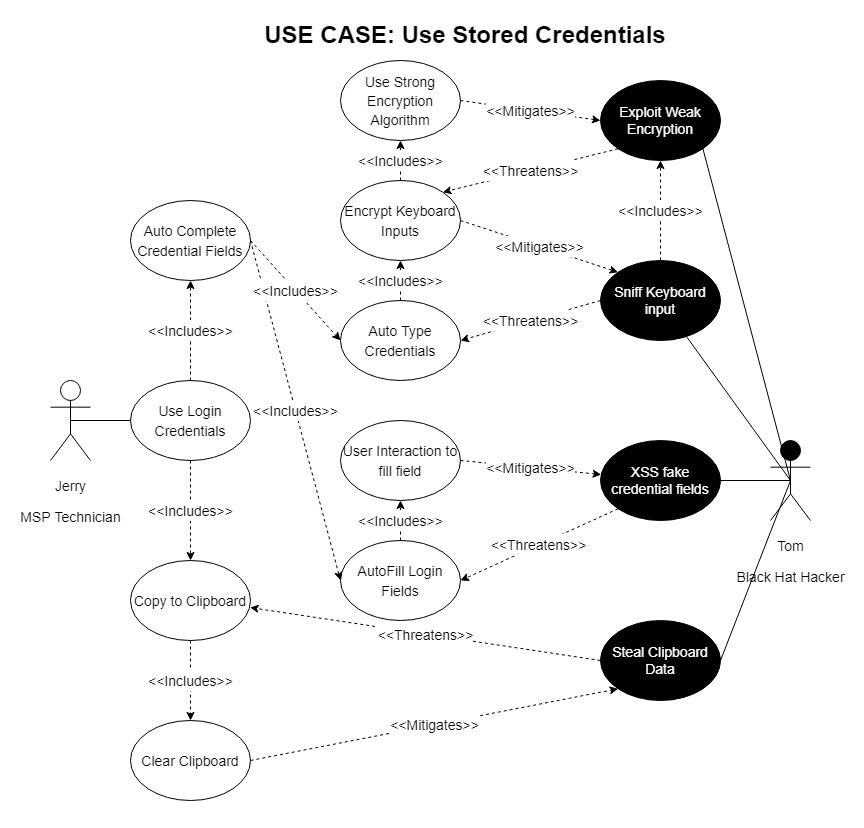

The diagram above was exported from draw.io. Its source (the exported page's mxGraphModel, read from the mxfile embedded in the PNG):
<mxGraphModel dx="1069" dy="614" grid="1" gridSize="10" guides="1" tooltips="1" connect="1" arrows="1" fold="1" page="1" pageScale="1" pageWidth="850" pageHeight="1100" math="0" shadow="0">
  <root>
    <mxCell id="0" />
    <mxCell id="1" parent="0" />
    <mxCell id="SYbhKWw9Zn9VNxStOire-1" value="&lt;font style=&quot;font-size: 14px;&quot;&gt;Jerry&lt;br&gt;MSP Technician&lt;br&gt;&lt;/font&gt;" style="shape=umlActor;verticalLabelPosition=bottom;verticalAlign=top;html=1;fontSize=26;" parent="1" vertex="1">
      <mxGeometry x="40" y="400" width="40" height="80" as="geometry" />
    </mxCell>
    <mxCell id="SYbhKWw9Zn9VNxStOire-2" value="&lt;font style=&quot;font-size: 24px;&quot;&gt;&lt;b&gt;USE CASE: Use Stored Credentials&lt;/b&gt;&lt;/font&gt;" style="text;html=1;strokeColor=none;fillColor=none;align=center;verticalAlign=middle;whiteSpace=wrap;rounded=0;" parent="1" vertex="1">
      <mxGeometry x="240" y="40" width="430" height="30" as="geometry" />
    </mxCell>
    <mxCell id="SYbhKWw9Zn9VNxStOire-3" value="&lt;h6&gt;&lt;font style=&quot;font-size: 14px; font-weight: normal;&quot;&gt;Use Login Credentials&lt;/font&gt;&lt;/h6&gt;" style="ellipse;whiteSpace=wrap;html=1;fontSize=24;" parent="1" vertex="1">
      <mxGeometry x="120" y="400" width="120" height="80" as="geometry" />
    </mxCell>
    <mxCell id="SYbhKWw9Zn9VNxStOire-6" value="" style="endArrow=none;html=1;rounded=0;fontSize=24;entryX=0;entryY=0.5;entryDx=0;entryDy=0;exitX=0.5;exitY=0.5;exitDx=0;exitDy=0;exitPerimeter=0;" parent="1" source="SYbhKWw9Zn9VNxStOire-1" target="SYbhKWw9Zn9VNxStOire-3" edge="1">
      <mxGeometry width="50" height="50" relative="1" as="geometry">
        <mxPoint x="75" y="-20" as="sourcePoint" />
        <mxPoint x="125" y="-70" as="targetPoint" />
      </mxGeometry>
    </mxCell>
    <mxCell id="SYbhKWw9Zn9VNxStOire-7" value="&lt;h6&gt;&lt;span style=&quot;font-size: 14px; font-weight: normal;&quot;&gt;Copy to Clipboard&lt;/span&gt;&lt;/h6&gt;" style="ellipse;whiteSpace=wrap;html=1;fontSize=24;" parent="1" vertex="1">
      <mxGeometry x="120" y="580" width="120" height="80" as="geometry" />
    </mxCell>
    <mxCell id="SYbhKWw9Zn9VNxStOire-8" value="&lt;h6&gt;&lt;font style=&quot;font-size: 14px; font-weight: normal;&quot; color=&quot;#ffffff&quot;&gt;Sniff Keyboard input&lt;/font&gt;&lt;/h6&gt;" style="ellipse;whiteSpace=wrap;html=1;fontSize=18;labelBackgroundColor=none;fillColor=#000000;strokeColor=#000000;" parent="1" vertex="1">
      <mxGeometry x="590" y="280" width="120" height="80" as="geometry" />
    </mxCell>
    <mxCell id="SYbhKWw9Zn9VNxStOire-22" value="&lt;font style=&quot;font-size: 14px;&quot;&gt;&amp;lt;&amp;lt;Threatens&amp;gt;&amp;gt;&lt;/font&gt;" style="rounded=0;orthogonalLoop=1;jettySize=auto;html=1;dashed=1;fontSize=18;fontColor=#000000;endArrow=classic;endFill=1;entryX=0.997;entryY=0.588;entryDx=0;entryDy=0;entryPerimeter=0;exitX=0;exitY=0.5;exitDx=0;exitDy=0;" parent="1" source="XITqhSNdRL5AeT1Yehi8-3" target="SYbhKWw9Zn9VNxStOire-7" edge="1">
      <mxGeometry relative="1" as="geometry">
        <mxPoint x="575" y="420" as="sourcePoint" />
      </mxGeometry>
    </mxCell>
    <mxCell id="356w9fY5sMikd-c2NACl-3" value="" style="rounded=0;orthogonalLoop=1;jettySize=auto;html=1;fontSize=14;fontColor=#000000;endArrow=none;endFill=0;exitX=0.5;exitY=0.5;exitDx=0;exitDy=0;exitPerimeter=0;" parent="1" source="356w9fY5sMikd-c2NACl-2" target="SYbhKWw9Zn9VNxStOire-8" edge="1">
      <mxGeometry relative="1" as="geometry" />
    </mxCell>
    <mxCell id="356w9fY5sMikd-c2NACl-2" value="&lt;font style=&quot;font-size: 14px;&quot;&gt;Tom&lt;br&gt;Black Hat Hacker&lt;br&gt;&lt;br&gt;&lt;/font&gt;" style="shape=umlActor;verticalLabelPosition=bottom;verticalAlign=top;html=1;fontSize=26;fillColor=#000000;" parent="1" vertex="1">
      <mxGeometry x="760" y="460" width="40" height="80" as="geometry" />
    </mxCell>
    <mxCell id="XITqhSNdRL5AeT1Yehi8-3" value="&lt;h6&gt;&lt;font style=&quot;font-size: 14px; font-weight: normal;&quot; color=&quot;#ffffff&quot;&gt;Steal Clipboard Data&lt;/font&gt;&lt;/h6&gt;" style="ellipse;whiteSpace=wrap;html=1;fontSize=18;labelBackgroundColor=none;fillColor=#000000;strokeColor=#000000;" parent="1" vertex="1">
      <mxGeometry x="590" y="640" width="120" height="80" as="geometry" />
    </mxCell>
    <mxCell id="XITqhSNdRL5AeT1Yehi8-4" value="" style="rounded=0;orthogonalLoop=1;jettySize=auto;html=1;fontSize=14;fontColor=#000000;endArrow=none;endFill=0;entryX=1;entryY=0.5;entryDx=0;entryDy=0;exitX=0.5;exitY=0.5;exitDx=0;exitDy=0;exitPerimeter=0;startArrow=none;startFill=0;" parent="1" source="356w9fY5sMikd-c2NACl-2" target="XITqhSNdRL5AeT1Yehi8-3" edge="1">
      <mxGeometry relative="1" as="geometry">
        <mxPoint x="1165" y="160" as="sourcePoint" />
        <mxPoint x="1055" y="-75" as="targetPoint" />
      </mxGeometry>
    </mxCell>
    <mxCell id="XITqhSNdRL5AeT1Yehi8-5" value="&lt;h6&gt;&lt;font style=&quot;font-size: 14px; font-weight: normal;&quot;&gt;Auto Complete Credential Fields&lt;/font&gt;&lt;/h6&gt;" style="ellipse;whiteSpace=wrap;html=1;fontSize=24;" parent="1" vertex="1">
      <mxGeometry x="120" y="220" width="120" height="80" as="geometry" />
    </mxCell>
    <mxCell id="XITqhSNdRL5AeT1Yehi8-6" value="&lt;font style=&quot;font-size: 14px;&quot;&gt;&amp;lt;&amp;lt;Includes&amp;gt;&amp;gt;&lt;/font&gt;" style="rounded=0;orthogonalLoop=1;jettySize=auto;html=1;dashed=1;fontSize=18;fontColor=#000000;exitX=0.5;exitY=0;exitDx=0;exitDy=0;entryX=0.5;entryY=1;entryDx=0;entryDy=0;" parent="1" source="SYbhKWw9Zn9VNxStOire-3" target="XITqhSNdRL5AeT1Yehi8-5" edge="1">
      <mxGeometry relative="1" as="geometry">
        <mxPoint x="235" y="100" as="sourcePoint" />
        <mxPoint x="365" y="125" as="targetPoint" />
      </mxGeometry>
    </mxCell>
    <mxCell id="XITqhSNdRL5AeT1Yehi8-7" value="&lt;font style=&quot;font-size: 14px;&quot;&gt;&amp;lt;&amp;lt;Includes&amp;gt;&amp;gt;&lt;/font&gt;" style="rounded=0;orthogonalLoop=1;jettySize=auto;html=1;dashed=1;fontSize=18;fontColor=#000000;exitX=0.5;exitY=1;exitDx=0;exitDy=0;entryX=0.5;entryY=0;entryDx=0;entryDy=0;" parent="1" source="SYbhKWw9Zn9VNxStOire-3" target="SYbhKWw9Zn9VNxStOire-7" edge="1">
      <mxGeometry relative="1" as="geometry">
        <mxPoint x="165" y="160" as="sourcePoint" />
        <mxPoint x="295" y="60" as="targetPoint" />
      </mxGeometry>
    </mxCell>
    <mxCell id="XITqhSNdRL5AeT1Yehi8-8" value="&lt;font style=&quot;font-size: 14px;&quot;&gt;&amp;lt;&amp;lt;Threatens&amp;gt;&amp;gt;&lt;/font&gt;" style="rounded=0;orthogonalLoop=1;jettySize=auto;html=1;dashed=1;fontSize=18;fontColor=#000000;endArrow=classic;endFill=1;exitX=0;exitY=0.5;exitDx=0;exitDy=0;entryX=1;entryY=0.5;entryDx=0;entryDy=0;" parent="1" source="SYbhKWw9Zn9VNxStOire-8" target="XITqhSNdRL5AeT1Yehi8-13" edge="1">
      <mxGeometry relative="1" as="geometry">
        <mxPoint x="935" y="430" as="sourcePoint" />
        <mxPoint x="615" y="-50" as="targetPoint" />
      </mxGeometry>
    </mxCell>
    <mxCell id="XITqhSNdRL5AeT1Yehi8-9" value="&lt;h6&gt;&lt;span style=&quot;font-size: 14px; font-weight: normal;&quot;&gt;Clear Clipboard&lt;/span&gt;&lt;/h6&gt;" style="ellipse;whiteSpace=wrap;html=1;fontSize=24;" parent="1" vertex="1">
      <mxGeometry x="120" y="740" width="120" height="80" as="geometry" />
    </mxCell>
    <mxCell id="XITqhSNdRL5AeT1Yehi8-10" value="&lt;font style=&quot;font-size: 14px;&quot;&gt;&amp;lt;&amp;lt;Includes&amp;gt;&amp;gt;&lt;/font&gt;" style="rounded=0;orthogonalLoop=1;jettySize=auto;html=1;dashed=1;fontSize=18;fontColor=#000000;exitX=0.5;exitY=1;exitDx=0;exitDy=0;entryX=0.5;entryY=0;entryDx=0;entryDy=0;" parent="1" source="SYbhKWw9Zn9VNxStOire-7" target="XITqhSNdRL5AeT1Yehi8-9" edge="1">
      <mxGeometry relative="1" as="geometry">
        <mxPoint x="165" y="240" as="sourcePoint" />
        <mxPoint x="325" y="320" as="targetPoint" />
      </mxGeometry>
    </mxCell>
    <mxCell id="XITqhSNdRL5AeT1Yehi8-11" value="&lt;font style=&quot;font-size: 14px;&quot;&gt;&amp;lt;&amp;lt;Mitigates&amp;gt;&amp;gt;&lt;/font&gt;" style="rounded=0;orthogonalLoop=1;jettySize=auto;html=1;dashed=1;fontSize=18;fontColor=#000000;endArrow=classic;endFill=1;entryX=0;entryY=1;entryDx=0;entryDy=0;exitX=1;exitY=0.5;exitDx=0;exitDy=0;" parent="1" source="XITqhSNdRL5AeT1Yehi8-9" target="XITqhSNdRL5AeT1Yehi8-3" edge="1">
      <mxGeometry relative="1" as="geometry">
        <mxPoint x="935" y="430" as="sourcePoint" />
        <mxPoint x="444.6399999999999" y="327.03999999999996" as="targetPoint" />
      </mxGeometry>
    </mxCell>
    <mxCell id="XITqhSNdRL5AeT1Yehi8-13" value="&lt;h6&gt;&lt;span style=&quot;font-weight: normal;&quot;&gt;&lt;font style=&quot;font-size: 14px;&quot;&gt;Auto Type&lt;br&gt; &lt;/font&gt;&lt;font style=&quot;font-size: 14px;&quot;&gt;Credentials&lt;/font&gt;&lt;/span&gt;&lt;/h6&gt;" style="ellipse;whiteSpace=wrap;html=1;fontSize=24;" parent="1" vertex="1">
      <mxGeometry x="330" y="320" width="120" height="80" as="geometry" />
    </mxCell>
    <mxCell id="XITqhSNdRL5AeT1Yehi8-16" value="&lt;h6&gt;&lt;font style=&quot;font-size: 14px; font-weight: normal;&quot;&gt;Encrypt Keyboard Inputs&lt;/font&gt;&lt;/h6&gt;" style="ellipse;whiteSpace=wrap;html=1;fontSize=24;" parent="1" vertex="1">
      <mxGeometry x="330" y="200" width="120" height="80" as="geometry" />
    </mxCell>
    <mxCell id="XITqhSNdRL5AeT1Yehi8-17" value="&lt;font style=&quot;font-size: 14px;&quot;&gt;&amp;lt;&amp;lt;Includes&amp;gt;&amp;gt;&lt;/font&gt;" style="rounded=0;orthogonalLoop=1;jettySize=auto;html=1;dashed=1;fontSize=18;fontColor=#000000;exitX=0.5;exitY=0;exitDx=0;exitDy=0;entryX=0.5;entryY=1;entryDx=0;entryDy=0;" parent="1" source="XITqhSNdRL5AeT1Yehi8-13" target="XITqhSNdRL5AeT1Yehi8-16" edge="1">
      <mxGeometry relative="1" as="geometry">
        <mxPoint x="165" y="20" as="sourcePoint" />
        <mxPoint x="420" y="100" as="targetPoint" />
      </mxGeometry>
    </mxCell>
    <mxCell id="XITqhSNdRL5AeT1Yehi8-18" value="&lt;font style=&quot;font-size: 14px;&quot;&gt;&amp;lt;&amp;lt;Mitigates&amp;gt;&amp;gt;&lt;/font&gt;" style="rounded=0;orthogonalLoop=1;jettySize=auto;html=1;dashed=1;fontSize=18;fontColor=#000000;endArrow=classic;endFill=1;entryX=0;entryY=0;entryDx=0;entryDy=0;exitX=1;exitY=0.5;exitDx=0;exitDy=0;" parent="1" source="XITqhSNdRL5AeT1Yehi8-16" target="SYbhKWw9Zn9VNxStOire-8" edge="1">
      <mxGeometry relative="1" as="geometry">
        <mxPoint x="225" y="530" as="sourcePoint" />
        <mxPoint x="615" y="470" as="targetPoint" />
      </mxGeometry>
    </mxCell>
    <mxCell id="XITqhSNdRL5AeT1Yehi8-19" value="&lt;h6&gt;&lt;font style=&quot;font-size: 14px; font-weight: normal;&quot; color=&quot;#ffffff&quot;&gt;Exploit Weak Encryption&lt;/font&gt;&lt;/h6&gt;" style="ellipse;whiteSpace=wrap;html=1;fontSize=18;labelBackgroundColor=none;fillColor=#000000;strokeColor=#000000;" parent="1" vertex="1">
      <mxGeometry x="590" y="100" width="120" height="80" as="geometry" />
    </mxCell>
    <mxCell id="XITqhSNdRL5AeT1Yehi8-20" value="&lt;font style=&quot;font-size: 14px;&quot;&gt;&amp;lt;&amp;lt;Includes&amp;gt;&amp;gt;&lt;/font&gt;" style="rounded=0;orthogonalLoop=1;jettySize=auto;html=1;dashed=1;fontSize=18;fontColor=#000000;exitX=0.5;exitY=0;exitDx=0;exitDy=0;entryX=0.5;entryY=1;entryDx=0;entryDy=0;" parent="1" source="SYbhKWw9Zn9VNxStOire-8" target="XITqhSNdRL5AeT1Yehi8-19" edge="1">
      <mxGeometry relative="1" as="geometry">
        <mxPoint x="225" y="60" as="sourcePoint" />
        <mxPoint x="370" y="220" as="targetPoint" />
      </mxGeometry>
    </mxCell>
    <mxCell id="XITqhSNdRL5AeT1Yehi8-21" value="&lt;font style=&quot;font-size: 14px;&quot;&gt;&amp;lt;&amp;lt;Threatens&amp;gt;&amp;gt;&lt;/font&gt;" style="rounded=0;orthogonalLoop=1;jettySize=auto;html=1;dashed=1;fontSize=18;fontColor=#000000;endArrow=classic;endFill=1;exitX=0;exitY=1;exitDx=0;exitDy=0;entryX=1;entryY=0;entryDx=0;entryDy=0;" parent="1" source="XITqhSNdRL5AeT1Yehi8-19" target="XITqhSNdRL5AeT1Yehi8-16" edge="1">
      <mxGeometry relative="1" as="geometry">
        <mxPoint x="635" y="140" as="sourcePoint" />
        <mxPoint x="490" y="220" as="targetPoint" />
      </mxGeometry>
    </mxCell>
    <mxCell id="XITqhSNdRL5AeT1Yehi8-22" value="&lt;h6&gt;&lt;span style=&quot;line-height: 1; font-weight: normal;&quot;&gt;&lt;font style=&quot;font-size: 14px;&quot;&gt;Use Strong Encryption Algorithm&lt;/font&gt;&lt;/span&gt;&lt;/h6&gt;" style="ellipse;whiteSpace=wrap;html=1;fontSize=24;" parent="1" vertex="1">
      <mxGeometry x="330" y="80" width="120" height="80" as="geometry" />
    </mxCell>
    <mxCell id="XITqhSNdRL5AeT1Yehi8-23" value="&lt;font style=&quot;font-size: 14px;&quot;&gt;&amp;lt;&amp;lt;Mitigates&amp;gt;&amp;gt;&lt;/font&gt;" style="rounded=0;orthogonalLoop=1;jettySize=auto;html=1;dashed=1;fontSize=18;fontColor=#000000;endArrow=classic;endFill=1;entryX=0;entryY=0.5;entryDx=0;entryDy=0;exitX=1;exitY=0.5;exitDx=0;exitDy=0;" parent="1" source="XITqhSNdRL5AeT1Yehi8-22" target="XITqhSNdRL5AeT1Yehi8-19" edge="1">
      <mxGeometry relative="1" as="geometry">
        <mxPoint x="490" y="70" as="sourcePoint" />
        <mxPoint x="652.5735931288073" y="111.7157287525381" as="targetPoint" />
      </mxGeometry>
    </mxCell>
    <mxCell id="XITqhSNdRL5AeT1Yehi8-24" value="&lt;font style=&quot;font-size: 14px;&quot;&gt;&amp;lt;&amp;lt;Includes&amp;gt;&amp;gt;&lt;/font&gt;" style="rounded=0;orthogonalLoop=1;jettySize=auto;html=1;dashed=1;fontSize=18;fontColor=#000000;entryX=0.5;entryY=1;entryDx=0;entryDy=0;exitX=0.5;exitY=0;exitDx=0;exitDy=0;" parent="1" source="XITqhSNdRL5AeT1Yehi8-16" target="XITqhSNdRL5AeT1Yehi8-22" edge="1">
      <mxGeometry relative="1" as="geometry">
        <mxPoint x="420" y="20" as="sourcePoint" />
        <mxPoint x="430" y="110" as="targetPoint" />
      </mxGeometry>
    </mxCell>
    <mxCell id="XITqhSNdRL5AeT1Yehi8-28" value="&lt;h6&gt;&lt;font color=&quot;#ffffff&quot;&gt;&lt;span style=&quot;font-size: 14px; font-weight: normal;&quot;&gt;XSS fake credential fields&lt;/span&gt;&lt;/font&gt;&lt;/h6&gt;" style="ellipse;whiteSpace=wrap;html=1;fontSize=18;labelBackgroundColor=none;fillColor=#000000;strokeColor=#000000;" parent="1" vertex="1">
      <mxGeometry x="590" y="460" width="120" height="80" as="geometry" />
    </mxCell>
    <mxCell id="XITqhSNdRL5AeT1Yehi8-29" value="" style="rounded=0;orthogonalLoop=1;jettySize=auto;html=1;fontSize=14;fontColor=#000000;endArrow=none;endFill=0;exitX=0.5;exitY=0.5;exitDx=0;exitDy=0;exitPerimeter=0;entryX=1;entryY=0.5;entryDx=0;entryDy=0;" parent="1" source="356w9fY5sMikd-c2NACl-2" target="XITqhSNdRL5AeT1Yehi8-28" edge="1">
      <mxGeometry relative="1" as="geometry">
        <mxPoint x="790" y="510" as="sourcePoint" />
        <mxPoint x="673.7722322484051" y="437.35764515525307" as="targetPoint" />
      </mxGeometry>
    </mxCell>
    <mxCell id="XITqhSNdRL5AeT1Yehi8-30" value="&lt;h6&gt;&lt;span style=&quot;font-size: 14px; font-weight: normal;&quot;&gt;AutoFill Login Fields&lt;/span&gt;&lt;/h6&gt;" style="ellipse;whiteSpace=wrap;html=1;fontSize=24;" parent="1" vertex="1">
      <mxGeometry x="330" y="560" width="120" height="80" as="geometry" />
    </mxCell>
    <mxCell id="XITqhSNdRL5AeT1Yehi8-31" value="&lt;font style=&quot;font-size: 14px;&quot;&gt;&amp;lt;&amp;lt;Includes&amp;gt;&amp;gt;&lt;/font&gt;" style="rounded=0;orthogonalLoop=1;jettySize=auto;html=1;dashed=1;fontSize=18;fontColor=#000000;exitX=1;exitY=0.5;exitDx=0;exitDy=0;entryX=0;entryY=0.5;entryDx=0;entryDy=0;" parent="1" source="XITqhSNdRL5AeT1Yehi8-5" target="XITqhSNdRL5AeT1Yehi8-30" edge="1">
      <mxGeometry relative="1" as="geometry">
        <mxPoint x="250" y="270" as="sourcePoint" />
        <mxPoint x="330" y="440" as="targetPoint" />
      </mxGeometry>
    </mxCell>
    <mxCell id="XITqhSNdRL5AeT1Yehi8-12" value="&lt;font style=&quot;font-size: 14px;&quot;&gt;&amp;lt;&amp;lt;Includes&amp;gt;&amp;gt;&lt;/font&gt;" style="rounded=0;orthogonalLoop=1;jettySize=auto;html=1;dashed=1;fontSize=18;fontColor=#000000;exitX=1;exitY=0.5;exitDx=0;exitDy=0;entryX=0;entryY=0.5;entryDx=0;entryDy=0;" parent="1" source="XITqhSNdRL5AeT1Yehi8-5" target="XITqhSNdRL5AeT1Yehi8-13" edge="1">
      <mxGeometry relative="1" as="geometry">
        <mxPoint x="165" y="160" as="sourcePoint" />
        <mxPoint x="155" y="-160" as="targetPoint" />
      </mxGeometry>
    </mxCell>
    <mxCell id="XITqhSNdRL5AeT1Yehi8-33" value="&lt;h6&gt;&lt;span style=&quot;font-size: 14px; font-weight: normal;&quot;&gt;User Interaction to fill field&lt;/span&gt;&lt;/h6&gt;" style="ellipse;whiteSpace=wrap;html=1;fontSize=24;" parent="1" vertex="1">
      <mxGeometry x="330" y="440" width="120" height="80" as="geometry" />
    </mxCell>
    <mxCell id="XITqhSNdRL5AeT1Yehi8-34" value="&lt;font style=&quot;font-size: 14px;&quot;&gt;&amp;lt;&amp;lt;Threatens&amp;gt;&amp;gt;&lt;/font&gt;" style="rounded=0;orthogonalLoop=1;jettySize=auto;html=1;dashed=1;fontSize=18;fontColor=#000000;endArrow=classic;endFill=1;exitX=0;exitY=1;exitDx=0;exitDy=0;entryX=1;entryY=0.5;entryDx=0;entryDy=0;" parent="1" source="XITqhSNdRL5AeT1Yehi8-28" target="XITqhSNdRL5AeT1Yehi8-30" edge="1">
      <mxGeometry relative="1" as="geometry">
        <mxPoint x="600" y="360" as="sourcePoint" />
        <mxPoint x="510" y="440" as="targetPoint" />
      </mxGeometry>
    </mxCell>
    <mxCell id="XITqhSNdRL5AeT1Yehi8-35" value="&lt;font style=&quot;font-size: 14px;&quot;&gt;&amp;lt;&amp;lt;Includes&amp;gt;&amp;gt;&lt;/font&gt;" style="rounded=0;orthogonalLoop=1;jettySize=auto;html=1;dashed=1;fontSize=18;fontColor=#000000;exitX=0.5;exitY=0;exitDx=0;exitDy=0;entryX=0.5;entryY=1;entryDx=0;entryDy=0;" parent="1" source="XITqhSNdRL5AeT1Yehi8-30" target="XITqhSNdRL5AeT1Yehi8-33" edge="1">
      <mxGeometry relative="1" as="geometry">
        <mxPoint x="250" y="270" as="sourcePoint" />
        <mxPoint x="340" y="590" as="targetPoint" />
      </mxGeometry>
    </mxCell>
    <mxCell id="XITqhSNdRL5AeT1Yehi8-36" value="&lt;font style=&quot;font-size: 14px;&quot;&gt;&amp;lt;&amp;lt;Mitigates&amp;gt;&amp;gt;&lt;/font&gt;" style="rounded=0;orthogonalLoop=1;jettySize=auto;html=1;dashed=1;fontSize=18;fontColor=#000000;endArrow=classic;endFill=1;exitX=1;exitY=0.5;exitDx=0;exitDy=0;" parent="1" source="XITqhSNdRL5AeT1Yehi8-33" target="XITqhSNdRL5AeT1Yehi8-28" edge="1">
      <mxGeometry relative="1" as="geometry">
        <mxPoint x="525" y="130" as="sourcePoint" />
        <mxPoint x="600" y="190" as="targetPoint" />
      </mxGeometry>
    </mxCell>
    <mxCell id="KErdZz0wOm-3s-SHTiv_-1" value="" style="rounded=0;orthogonalLoop=1;jettySize=auto;html=1;fontSize=14;fontColor=#000000;endArrow=none;endFill=0;exitX=0.5;exitY=0.5;exitDx=0;exitDy=0;exitPerimeter=0;entryX=1;entryY=1;entryDx=0;entryDy=0;" parent="1" source="356w9fY5sMikd-c2NACl-2" target="XITqhSNdRL5AeT1Yehi8-19" edge="1">
      <mxGeometry relative="1" as="geometry">
        <mxPoint x="790" y="510" as="sourcePoint" />
        <mxPoint x="690.0166558724791" y="394.6346029297838" as="targetPoint" />
      </mxGeometry>
    </mxCell>
  </root>
</mxGraphModel>